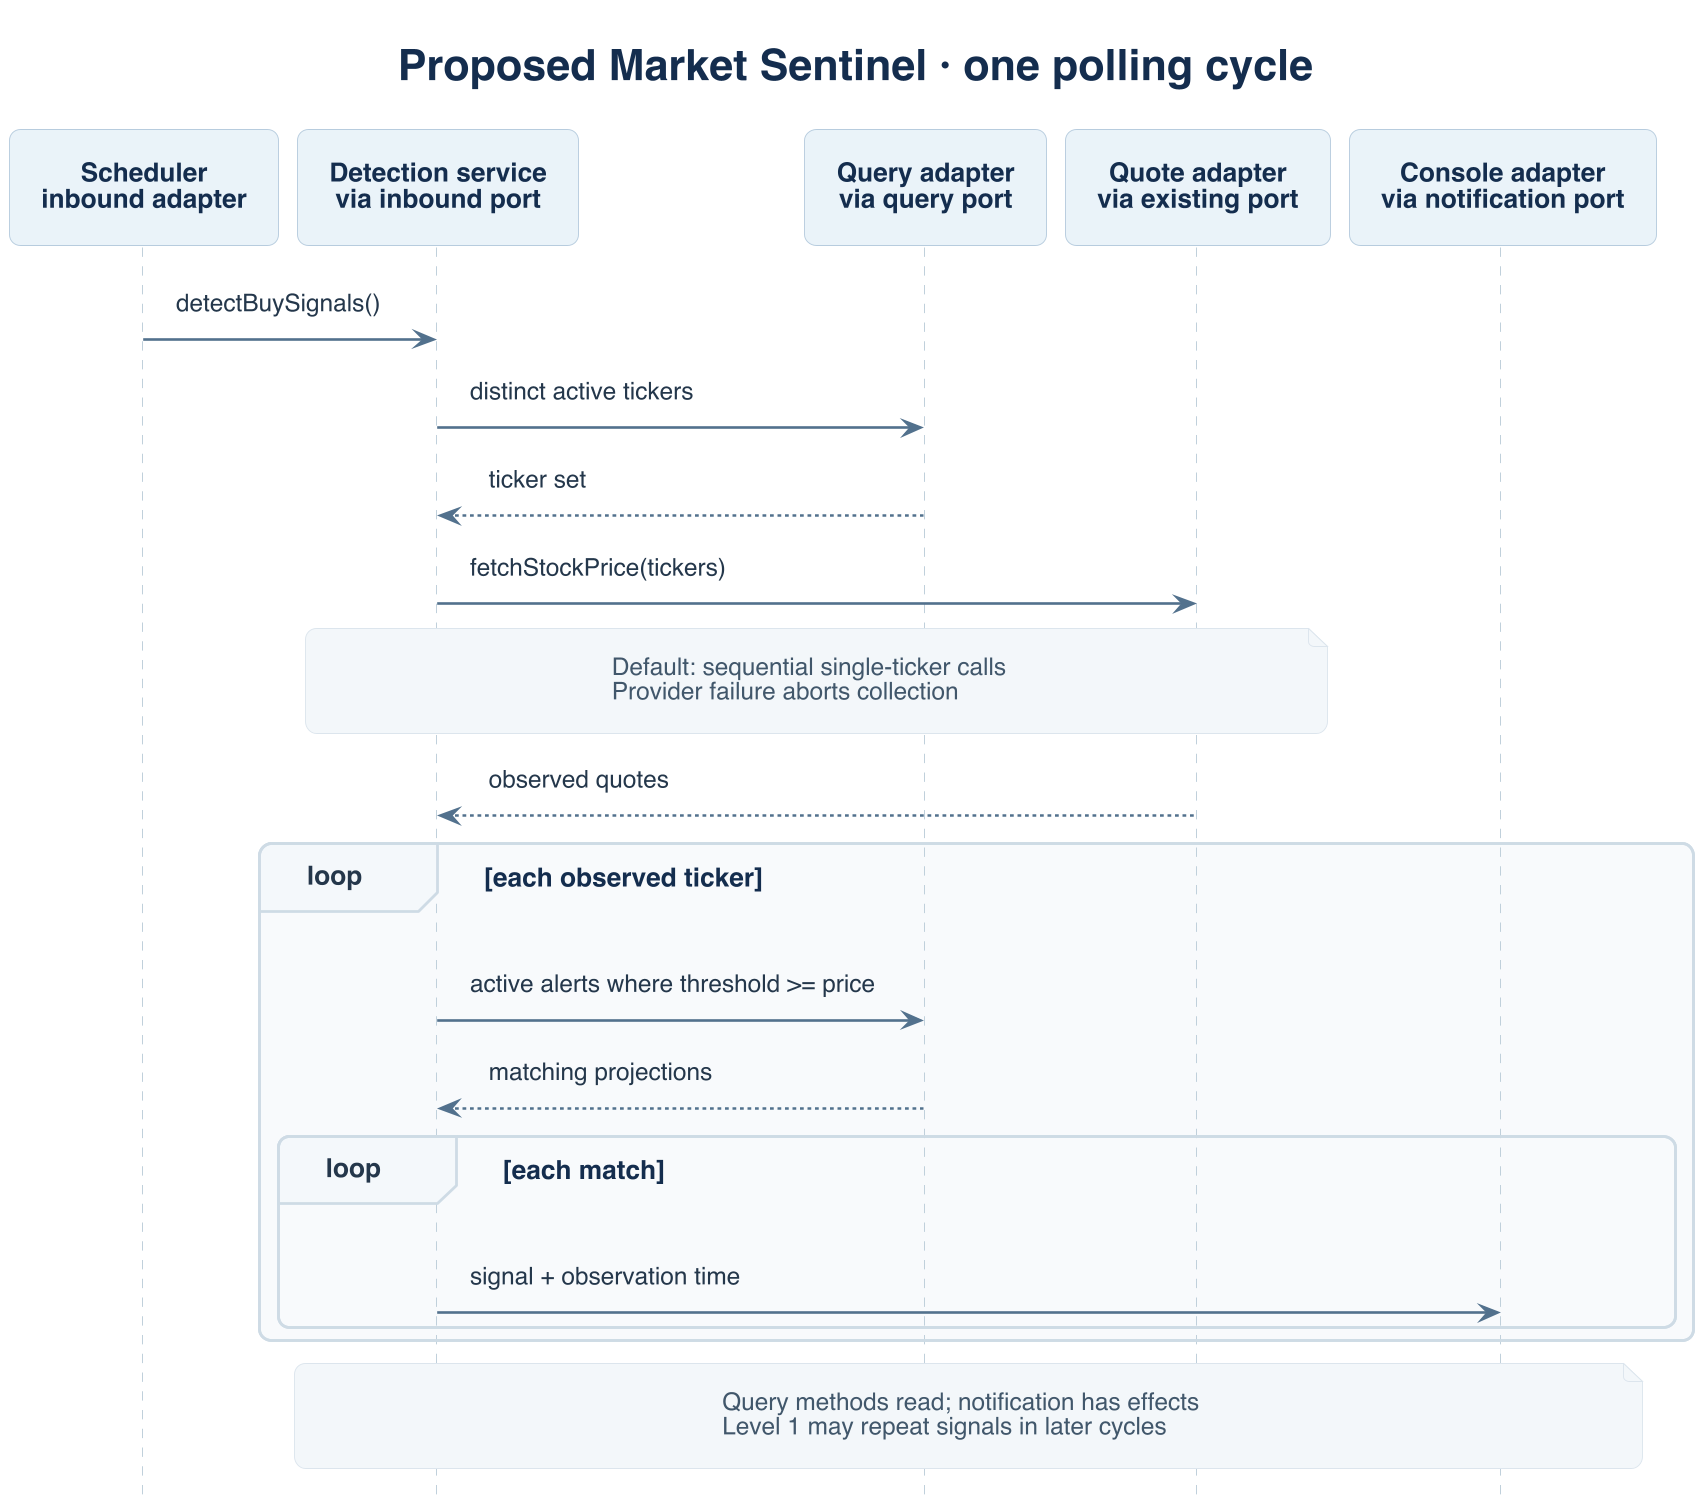

The diagram above was rendered by PlantUML. Its source (embedded in the PNG):
@startuml market-sentinel-detection-flow
!include ../../sellStocks/diagrams/sell-style.puml
title Proposed Market Sentinel · one polling cycle
participant "Scheduler\ninbound adapter" as S
participant "Detection service\nvia inbound port" as D
participant "Query adapter\nvia query port" as Q
participant "Quote adapter\nvia existing port" as P
participant "Console adapter\nvia notification port" as N
S -> D : detectBuySignals()
D -> Q : distinct active tickers
Q --> D : ticker set
D -> P : fetchStockPrice(tickers)
note over D, P
  Default: sequential single-ticker calls
  Provider failure aborts collection
end note
P --> D : observed quotes
loop each observed ticker
  D -> Q : active alerts where threshold >= price
  Q --> D : matching projections
  loop each match
    D -> N : signal + observation time
  end
end
note over D, N
  Query methods read; notification has effects
  Level 1 may repeat signals in later cycles
end note
@enduml